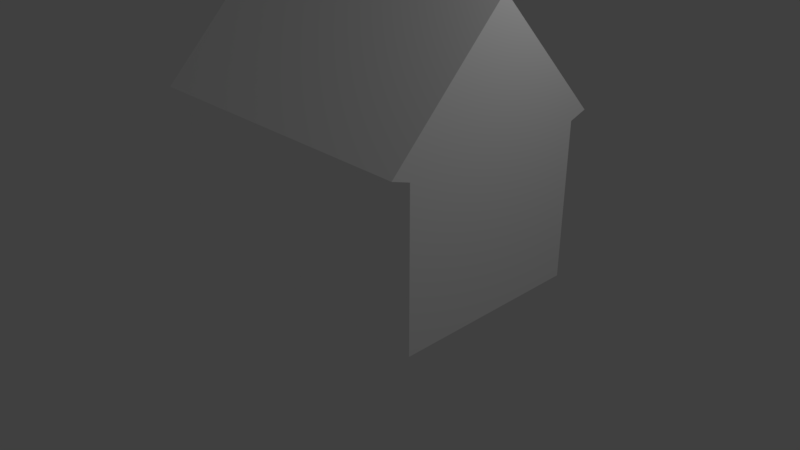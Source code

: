 # Source: house_version1.blend  (saved by Blender 2.79.0; exported with 4.5.12 LTS)
import bpy
from mathutils import Matrix  # noqa: F401  (used for matrix-valued properties, if any)

bpy.ops.wm.read_factory_settings(use_empty=True)
scene = bpy.context.scene
scene.name = 'Scene'

# ---- collections
col_collection_1 = bpy.data.collections.new('Collection 1'); scene.collection.children.link(col_collection_1)

# ---- materials (node trees are filled in below, after node groups)
mat_material = bpy.data.materials.new('Material')
mat_material.alpha_threshold = 0.0
mat_material.use_transparent_shadow = False
mat_material.diffuse_color = (1.0, 1.0, 1.0, 1.0)
mat_material.roughness = 0.5

# ---- material node trees

# ---- world
world_world = bpy.data.worlds.new('World'); scene.world = world_world
world_world.color = (0.05088, 0.05088, 0.05088)
world_world.use_sun_shadow = False
world_world.sun_shadow_jitter_overblur = 0.0
world_world.cycles.sampling_method = 'MANUAL'

# ---- cameras
cam_camera = bpy.data.cameras.new('Camera')
cam_camera.clip_end = 100.0
cam_camera.lens = 35.0
cam_camera.sensor_width = 32.0
cam_camera.sensor_height = 18.0
cam_camera.ortho_scale = 7.314
cam_camera.dof.focus_distance = 0.0
cam_camera.dof.aperture_fstop = 128.0

# ---- lights
light_lamp = bpy.data.lights.new('Lamp', 'POINT')
light_lamp.transmission_factor = 0.0
light_lamp.cutoff_distance = 30.0
light_lamp.energy = 100.0
light_lamp.shadow_buffer_clip_start = 1.001
light_lamp.shadow_soft_size = 0.1
light_lamp.shadow_maximum_resolution = 0.006
light_lamp.use_absolute_resolution = True

# ---- meshes
me_cube_001 = bpy.data.meshes.new('Cube.001')
me_cube_001.from_pydata([(0.0, -0.7076, -1.0), (0.0, -0.7076, 1.0), (0.0, 0.7661, -1.0), (0.0, 0.7661, 1.0), (2.0, -0.7076, -1.0), (2.0, -0.7076, 1.0), (2.0, 0.7661, -1.0), (2.0, 0.7661, 1.0), (0.0, -0.7076, 1.0), (0.0, 0.7661, 1.0), (2.0, 0.7661, 1.0), (2.0, -0.7076, 1.0), (0.0, 0.02924, 2.3), (2.0, 0.02924, 2.3), (0.0, 0.9054, 1.079), (2.0, 0.9054, 1.079), (2.0, -0.847, 1.079), (0.0, -0.847, 1.079), (2.0, 0.02924, 2.625), (0.0, 0.02924, 2.625), (0.0, 0.7661, 1.0), (2.0, 0.7661, 1.0), (2.0, -0.7076, 1.0), (0.0, -0.7076, 1.0), (2.0, 0.02924, 2.3), (0.0, 0.02924, 2.3)], [], [(0, 1, 3, 2), (2, 3, 7, 6), (6, 7, 5, 4), (4, 5, 1, 0), (2, 6, 4, 0), (5, 7, 10, 11), (11, 10, 13), (3, 1, 8, 9), (1, 5, 11, 8), (7, 3, 9, 10), (9, 8, 12), (11, 13, 24, 22), (8, 11, 22, 23), (17, 16, 18, 19), (15, 14, 19, 18), (10, 9, 20, 21), (12, 8, 23, 25), (13, 10, 21, 24), (9, 12, 25, 20), (14, 15, 21, 20), (16, 17, 23, 22), (15, 18, 24, 21), (18, 16, 22, 24)])
me_cube_001.materials.append(mat_material)
me_cube_001.use_remesh_preserve_volume = False
me_cube_001.use_remesh_preserve_attributes = False
me_cube_001.use_mirror_vertex_groups = False
me_cube_001.update()

# ---- objects
ob_cube = bpy.data.objects.new('Cube', me_cube_001)
ob_lamp = bpy.data.objects.new('Lamp', light_lamp)
ob_camera = bpy.data.objects.new('Camera', cam_camera)

# ---- transforms, parenting, visibility, modifiers, constraints
ob_cube.location = (0.0, 0.0, 1.0)
ob_cube.scale = (1.0, 1.71, 1.0)
ob_cube.lineart.crease_threshold = 0.0
_m = ob_cube.modifiers.new('Mirror', 'MIRROR')
_m.use_clip = True
ob_lamp.location = (4.076, 1.005, 5.904)
ob_lamp.rotation_euler = (0.6503, 0.05522, 1.866)
ob_lamp.lock_rotations_4d = False
ob_lamp.empty_display_type = 'ARROWS'
ob_lamp.color = (0.0, 0.0, 0.0, 0.0)
ob_lamp.lineart.crease_threshold = 0.0
ob_camera.location = (7.481, -6.508, 5.344)
ob_camera.rotation_euler = (1.109, 0.0, 0.8149)
ob_camera.lock_rotations_4d = False
ob_camera.empty_display_type = 'ARROWS'
ob_camera.color = (0.0, 0.0, 0.0, 0.0)
ob_camera.display_type = 'WIRE'
ob_camera.lineart.crease_threshold = 0.0

# ---- collection membership
col_collection_1.objects.link(ob_cube)
col_collection_1.objects.link(ob_lamp)
col_collection_1.objects.link(ob_camera)

# ---- scene / render settings (as saved in the file)
scene.camera = ob_camera
scene.frame_start = 1; scene.frame_end = 250; scene.frame_set(1)
scene.render.engine = 'BLENDER_EEVEE_NEXT'
scene.render.resolution_percentage = 50
scene.render.dither_intensity = 0.0
scene.cycles.use_denoising = False
scene.cycles.samples = 128
scene.cycles.sampling_pattern = 'TABULATED_SOBOL'
scene.cycles.use_adaptive_sampling = False
scene.cycles.use_light_tree = False
scene.cycles.blur_glossy = 0.0
scene.cycles.sample_clamp_indirect = 0.0
scene.view_settings.view_transform = 'Standard'
bpy.context.view_layer.update()
